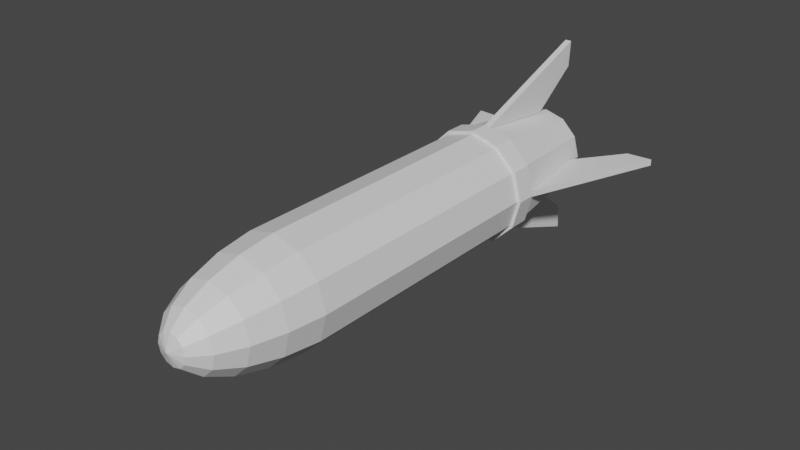 # Source: rocket.blend  (saved by Blender 2.81.16; exported with 4.5.12 LTS)
import bpy
from mathutils import Matrix  # noqa: F401  (used for matrix-valued properties, if any)

bpy.ops.wm.read_factory_settings(use_empty=True)
scene = bpy.context.scene
scene.name = 'Scene'

# ---- collections
col_collection = bpy.data.collections.new('Collection'); scene.collection.children.link(col_collection)

# ---- materials (node trees are filled in below, after node groups)
mat_material_001 = bpy.data.materials.new('Material.001')
mat_material_001.use_transparent_shadow = False
mat_material_002 = bpy.data.materials.new('Material.002')
mat_material_002.use_transparent_shadow = False

# ---- material node trees
mat_material_001.use_nodes = True; mat_material_001.node_tree.nodes.clear()
_N = mat_material_001.node_tree.nodes; _L = mat_material_001.node_tree.links
n0 = _N.new('ShaderNodeOutputMaterial'); n0.name = 'Material Output'; n0.location = (300, 300)
n1 = _N.new('ShaderNodeBsdfPrincipled'); n1.name = 'Principled BSDF'; n1.location = (10, 300)
n1.distribution = 'GGX'
n1.subsurface_method = 'BURLEY'
n1.inputs[3].default_value = 1.45
n1.inputs[27].default_value = (0.0, 0.0, 0.0, 1.0)
n1.inputs[28].default_value = 1.0
_L.new(n1.outputs[0], n0.inputs[0])
n0.is_active_output = True
mat_material_002.use_nodes = True; mat_material_002.node_tree.nodes.clear()
_N = mat_material_002.node_tree.nodes; _L = mat_material_002.node_tree.links
n0 = _N.new('ShaderNodeOutputMaterial'); n0.name = 'Material Output'; n0.location = (300, 300)
n1 = _N.new('ShaderNodeBsdfPrincipled'); n1.name = 'Principled BSDF'; n1.location = (10, 300)
n1.distribution = 'GGX'
n1.subsurface_method = 'BURLEY'
n1.inputs[3].default_value = 1.45
n1.inputs[27].default_value = (0.0, 0.0, 0.0, 1.0)
n1.inputs[28].default_value = 1.0
_L.new(n1.outputs[0], n0.inputs[0])
n0.is_active_output = True

# ---- world
world_world = bpy.data.worlds.new('World'); scene.world = world_world
world_world.use_nodes = True; world_world.node_tree.nodes.clear()
_N = world_world.node_tree.nodes; _L = world_world.node_tree.links
n0 = _N.new('ShaderNodeOutputWorld'); n0.name = 'World Output'; n0.location = (300, 300)
n1 = _N.new('ShaderNodeBackground'); n1.name = 'Background'; n1.location = (10, 300)
n1.inputs[0].default_value = (0.05088, 0.05088, 0.05088, 1.0)
_L.new(n1.outputs[0], n0.inputs[0])
n0.is_active_output = True
world_world.color = (0.05088, 0.05088, 0.05088)
world_world.use_sun_shadow = False
world_world.sun_shadow_jitter_overblur = 0.0

# ---- meshes
me_cylinder = bpy.data.meshes.new('Cylinder')
me_cylinder.from_pydata([(-1.687e-08, 0.434, 0.3457), (-1.687e-08, 0.434, 2.447), (0.217, 0.3759, 0.3457), (0.217, 0.3759, 2.447), (0.3759, 0.217, 0.3457), (0.3759, 0.217, 2.447), (0.434, -9.769e-08, 0.3457), (0.434, -9.769e-08, 2.447), (0.3759, -0.217, 0.3457), (0.3759, -0.217, 2.447), (0.217, -0.3759, 0.3457), (0.217, -0.3759, 2.447), (4.867e-08, -0.434, 0.3457), (4.867e-08, -0.434, 2.447), (-0.217, -0.3759, 0.3457), (-0.217, -0.3759, 2.447), (-0.3759, -0.217, 0.3457), (-0.3759, -0.217, 2.447), (-0.434, -2.805e-07, 0.3457), (-0.434, -2.805e-07, 2.447), (-0.3759, 0.217, 0.3457), (-0.3759, 0.217, 2.447), (-0.217, 0.3759, 0.3457), (-0.217, 0.3759, 2.447), (-1.967e-08, 0.434, 0.1905), (0.217, 0.3759, 0.1905), (0.3759, 0.217, 0.1905), (0.434, -9.769e-08, 0.1905), (0.3759, -0.217, 0.1905), (0.217, -0.3759, 0.1905), (4.587e-08, -0.434, 0.1905), (-0.217, -0.3759, 0.1905), (-0.3759, -0.217, 0.1905), (-0.434, -2.805e-07, 0.1905), (-0.3759, 0.217, 0.1905), (-0.217, 0.3759, 0.1905), (-5.697e-08, 0.3293, -0.6687), (0.1646, 0.2851, -0.6687), (0.2851, 0.1646, -0.6687), (0.3293, -1.101e-07, -0.6687), (0.2851, -0.1646, -0.6687), (0.1646, -0.2851, -0.6687), (-7.252e-09, -0.3293, -0.6687), (-0.1646, -0.2851, -0.6687), (-0.2851, -0.1646, -0.6687), (-0.3293, -2.488e-07, -0.6687), (-0.2851, 0.1646, -0.6687), (-0.1646, 0.2851, -0.6687), (-1.516e-08, 0.4606, 0.3505), (0.2303, 0.3989, 0.3505), (0.3989, 0.2303, 0.3505), (0.4606, -9.454e-08, 0.3505), (0.3989, -0.2303, 0.3505), (0.2303, -0.3989, 0.3505), (5.439e-08, -0.4606, 0.3505), (-0.2303, -0.3989, 0.3505), (-0.3989, -0.2303, 0.3505), (-0.4606, -2.886e-07, 0.3505), (-0.3989, 0.2303, 0.3505), (-0.2303, 0.3989, 0.3505), (-1.813e-08, 0.4606, 0.1857), (0.2303, 0.3989, 0.1857), (0.3989, 0.2303, 0.1857), (0.4606, -9.454e-08, 0.1857), (0.3989, -0.2303, 0.1857), (0.2303, -0.3989, 0.1857), (5.142e-08, -0.4606, 0.1857), (-0.2303, -0.3989, 0.1857), (-0.3989, -0.2303, 0.1857), (-0.4606, -2.886e-07, 0.1857), (-0.3989, 0.2303, 0.1857), (-0.2303, 0.3989, 0.1857), (1.122e-08, 0.2371, 3.19), (1.122e-08, 0.3314, 2.992), (1.122e-08, 0.3989, 2.737), (1.122e-08, 0.434, 2.447), (0.06177, 0.107, 3.315), (0.1185, 0.2053, 3.19), (0.1657, 0.287, 2.992), (0.1994, 0.3454, 2.737), (0.217, 0.3759, 2.447), (0.107, 0.06177, 3.315), (0.2053, 0.1185, 3.19), (0.287, 0.1657, 2.992), (0.3454, 0.1994, 2.737), (0.3759, 0.217, 2.447), (-5.499e-08, 1.398e-07, 3.358), (0.1235, 1.348e-07, 3.315), (0.2371, 1.544e-07, 3.19), (0.3314, 1.348e-07, 2.992), (0.3989, 1.348e-07, 2.737), (0.434, 1.478e-07, 2.447), (0.107, -0.06177, 3.315), (0.2053, -0.1185, 3.19), (0.287, -0.1657, 2.992), (0.3454, -0.1994, 2.737), (0.3759, -0.217, 2.447), (0.06177, -0.107, 3.315), (0.1185, -0.2053, 3.19), (0.1657, -0.287, 2.992), (0.1994, -0.3454, 2.737), (0.217, -0.3759, 2.447), (9.852e-10, -0.1235, 3.315), (1.732e-08, -0.2371, 3.19), (-8.816e-09, -0.3314, 2.992), (1.732e-08, -0.3989, 2.737), (-8.816e-09, -0.434, 2.447), (-0.06177, -0.107, 3.315), (-0.1185, -0.2053, 3.19), (-0.1657, -0.287, 2.992), (-0.1994, -0.3454, 2.737), (-0.217, -0.3759, 2.447), (-0.107, -0.06177, 3.315), (-0.2053, -0.1185, 3.19), (-0.287, -0.1657, 2.992), (-0.3454, -0.1994, 2.737), (-0.3759, -0.217, 2.447), (-0.1235, 1.446e-07, 3.315), (-0.2371, 1.478e-07, 3.19), (-0.3314, 1.478e-07, 2.992), (-0.3989, 1.609e-07, 2.737), (-0.434, 1.609e-07, 2.447), (-0.107, 0.06177, 3.315), (-0.2053, 0.1185, 3.19), (-0.287, 0.1657, 2.992), (-0.3454, 0.1994, 2.737), (-0.3759, 0.217, 2.447), (-0.06177, 0.107, 3.315), (-0.1185, 0.2053, 3.19), (-0.1657, 0.287, 2.992), (-0.1994, 0.3454, 2.737), (-0.217, 0.3759, 2.447), (1.079e-08, 0.1235, 3.315), (-0.641, -0.02597, -0.9268), (-0.8492, -0.02597, -0.9411), (-0.641, 0.02597, -0.9268), (-0.8492, 0.02597, -0.9411), (-0.3466, -0.02597, -0.5248), (-0.4318, -0.02597, 0.1822), (-0.3466, 0.02597, -0.5248), (-0.4318, 0.02597, 0.1822), (0.641, -0.02597, -0.9268), (0.8492, -0.02597, -0.9411), (0.641, 0.02597, -0.9268), (0.8492, 0.02597, -0.9411), (0.3466, -0.02597, -0.5248), (0.4318, -0.02597, 0.1822), (0.3466, 0.02597, -0.5248), (0.4318, 0.02597, 0.1822), (0.02597, -0.641, -0.9268), (0.02597, -0.8492, -0.9411), (-0.02597, -0.641, -0.9268), (-0.02597, -0.8492, -0.9411), (0.02597, -0.3466, -0.5248), (0.02597, -0.4318, 0.1822), (-0.02597, -0.3466, -0.5248), (-0.02597, -0.4318, 0.1822), (0.02597, 0.641, -0.9268), (0.02597, 0.8492, -0.9411), (-0.02597, 0.641, -0.9268), (-0.02597, 0.8492, -0.9411), (0.02597, 0.3466, -0.5248), (0.02597, 0.4318, 0.1822), (-0.02597, 0.3466, -0.5248), (-0.02597, 0.4318, 0.1822), (-6.014e-08, 0.2369, -0.6412), (0.1185, 0.2052, -0.6412), (0.2052, 0.1185, -0.6412), (0.2369, -1.21e-07, -0.6412), (0.2052, -0.1185, -0.6412), (0.1185, -0.2052, -0.6412), (-2.437e-08, -0.2369, -0.6412), (-0.1185, -0.2052, -0.6412), (-0.2052, -0.1185, -0.6412), (-0.2369, -2.208e-07, -0.6412), (-0.2052, 0.1185, -0.6412), (-0.1185, 0.2052, -0.6412), (-6.147e-08, 0.1985, -0.2319), (0.09925, 0.1719, -0.2319), (0.1719, 0.09925, -0.2319), (0.1985, -1.251e-07, -0.2319), (0.1719, -0.09925, -0.2319), (0.09925, -0.1719, -0.2319), (-3.149e-08, -0.1985, -0.2319), (-0.09925, -0.1719, -0.2319), (-0.1719, -0.09925, -0.2319), (-0.1985, -2.087e-07, -0.2319), (-0.1719, 0.09925, -0.2319), (-0.09925, 0.1719, -0.2319)], [], [(0, 1, 3, 2), (2, 3, 5, 4), (4, 5, 7, 6), (6, 7, 9, 8), (8, 9, 11, 10), (10, 11, 13, 12), (12, 13, 15, 14), (14, 15, 17, 16), (16, 17, 19, 18), (18, 19, 21, 20), (20, 21, 23, 22), (22, 23, 1, 0), (29, 28, 64, 65), (30, 31, 43, 42), (0, 2, 49, 48), (14, 16, 56, 55), (24, 35, 71, 60), (4, 6, 51, 50), (28, 27, 63, 64), (35, 34, 70, 71), (18, 20, 58, 57), (8, 10, 53, 52), (27, 26, 62, 63), (34, 33, 69, 70), (26, 25, 61, 62), (40, 41, 170, 169), (27, 28, 40, 39), (34, 35, 47, 46), (24, 25, 37, 36), (31, 32, 44, 43), (28, 29, 41, 40), (35, 24, 36, 47), (25, 26, 38, 37), (32, 33, 45, 44), (29, 30, 42, 41), (26, 27, 39, 38), (33, 34, 46, 45), (52, 53, 65, 64), (51, 52, 64, 63), (59, 48, 60, 71), (48, 49, 61, 60), (50, 51, 63, 62), (58, 59, 71, 70), (49, 50, 62, 61), (57, 58, 70, 69), (56, 57, 69, 68), (55, 56, 68, 67), (54, 55, 67, 66), (53, 54, 66, 65), (30, 29, 65, 66), (10, 12, 54, 53), (20, 22, 59, 58), (31, 30, 66, 67), (6, 8, 52, 51), (16, 18, 57, 56), (32, 31, 67, 68), (25, 24, 60, 61), (2, 4, 50, 49), (33, 32, 68, 69), (12, 14, 55, 54), (22, 0, 48, 59), (132, 86, 76), (75, 74, 79, 80), (72, 132, 76, 77), (73, 72, 77, 78), (74, 73, 78, 79), (79, 78, 83, 84), (76, 86, 81), (80, 79, 84, 85), (77, 76, 81, 82), (78, 77, 82, 83), (81, 86, 87), (85, 84, 90, 91), (82, 81, 87, 88), (83, 82, 88, 89), (84, 83, 89, 90), (88, 87, 92, 93), (89, 88, 93, 94), (90, 89, 94, 95), (87, 86, 92), (91, 90, 95, 96), (94, 93, 98, 99), (95, 94, 99, 100), (92, 86, 97), (96, 95, 100, 101), (93, 92, 97, 98), (100, 99, 104, 105), (97, 86, 102), (101, 100, 105, 106), (98, 97, 102, 103), (99, 98, 103, 104), (102, 86, 107), (106, 105, 110, 111), (103, 102, 107, 108), (104, 103, 108, 109), (105, 104, 109, 110), (111, 110, 115, 116), (108, 107, 112, 113), (109, 108, 113, 114), (110, 109, 114, 115), (107, 86, 112), (114, 113, 118, 119), (115, 114, 119, 120), (112, 86, 117), (116, 115, 120, 121), (113, 112, 117, 118), (120, 119, 124, 125), (117, 86, 122), (121, 120, 125, 126), (118, 117, 122, 123), (119, 118, 123, 124), (125, 124, 129, 130), (122, 86, 127), (126, 125, 130, 131), (123, 122, 127, 128), (124, 123, 128, 129), (131, 130, 74, 75), (128, 127, 132, 72), (129, 128, 72, 73), (130, 129, 73, 74), (127, 86, 132), (133, 134, 136, 135), (135, 136, 140, 139), (139, 140, 138, 137), (137, 138, 134, 133), (135, 139, 137, 133), (140, 136, 134, 138), (141, 143, 144, 142), (143, 147, 148, 144), (147, 145, 146, 148), (145, 141, 142, 146), (143, 141, 145, 147), (148, 146, 142, 144), (149, 150, 152, 151), (151, 152, 156, 155), (155, 156, 154, 153), (153, 154, 150, 149), (151, 155, 153, 149), (156, 152, 150, 154), (157, 159, 160, 158), (159, 163, 164, 160), (163, 161, 162, 164), (161, 157, 158, 162), (159, 157, 161, 163), (164, 162, 158, 160), (167, 168, 180, 179), (47, 36, 165, 176), (37, 38, 167, 166), (44, 45, 174, 173), (41, 42, 171, 170), (38, 39, 168, 167), (45, 46, 175, 174), (42, 43, 172, 171), (39, 40, 169, 168), (46, 47, 176, 175), (36, 37, 166, 165), (43, 44, 173, 172), (177, 178, 179, 180, 181, 182, 183, 184, 185, 186, 187, 188), (174, 175, 187, 186), (171, 172, 184, 183), (168, 169, 181, 180), (175, 176, 188, 187), (165, 166, 178, 177), (172, 173, 185, 184), (169, 170, 182, 181), (176, 165, 177, 188), (166, 167, 179, 178), (173, 174, 186, 185), (170, 171, 183, 182)])
me_cylinder.polygons.foreach_set('material_index', [0, 0, 0, 0, 0, 0, 0, 0, 0, 0, 0, 0, 0, 0, 0, 0, 0, 0, 0, 0, 0, 0, 0, 0, 0, 0, 0, 0, 0, 0, 0, 0, 0, 0, 0, 0, 0, 0, 0, 0, 0, 0, 0, 0, 0, 0, 0, 0, 0, 0, 0, 0, 0, 0, 0, 0, 0, 0, 0, 0, 0, 1, 1, 1, 1, 1, 1, 1, 1, 1, 1, 1, 1, 1, 1, 1, 1, 1, 1, 1, 1, 1, 1, 1, 1, 1, 1, 1, 1, 1, 1, 1, 1, 1, 1, 1, 1, 1, 1, 1, 1, 1, 1, 1, 1, 1, 1, 1, 1, 1, 1, 1, 1, 1, 1, 1, 1, 1, 1, 1, 1, 0, 0, 0, 0, 0, 0, 0, 0, 0, 0, 0, 0, 0, 0, 0, 0, 0, 0, 0, 0, 0, 0, 0, 0, 0, 0, 0, 0, 0, 0, 0, 0, 0, 0, 0, 0, 1, 0, 0, 0, 0, 0, 0, 0, 0, 0, 0, 0])
_uv = me_cylinder.uv_layers.new(name='UVMap')
_uv.uv.foreach_set('vector', [1.0, 0.5, 1.0, 1.0, 0.9167, 1.0, 0.9167, 0.5, 0.9167, 0.5, 0.9167, 1.0, 0.8333, 1.0, 0.8333, 0.5, 0.8333, 0.5, 0.8333, 1.0, 0.75, 1.0, 0.75, 0.5, 0.75, 0.5, 0.75, 1.0, 0.6667, 1.0, 0.6667, 0.5, 0.6667, 0.5, 0.6667, 1.0, 0.5833, 1.0, 0.5833, 0.5, 0.5833, 0.5, 0.5833, 1.0, 0.5, 1.0, 0.5, 0.5, 0.5, 0.5, 0.5, 1.0, 0.4167, 1.0, 0.4167, 0.5, 0.4167, 0.5, 0.4167, 1.0, 0.3333, 1.0, 0.3333, 0.5, 0.3333, 0.5, 0.3333, 1.0, 0.25, 1.0, 0.25, 0.5, 0.25, 0.5, 0.25, 1.0, 0.1667, 1.0, 0.1667, 0.5, 0.1667, 0.5, 0.1667, 1.0, 0.08333, 1.0, 0.08333, 0.5, 0.08333, 0.5, 0.08333, 1.0, 7.451e-08, 1.0, 7.451e-08, 0.5, 0.5833, 0.5, 0.6667, 0.5, 0.6667, 0.5, 0.5833, 0.5, 0.5, 0.5, 0.4167, 0.5, 0.4167, 0.5, 0.5, 0.5, 1.0, 0.5, 0.9167, 0.5, 0.9167, 0.5, 1.0, 0.5, 0.4167, 0.5, 0.3333, 0.5, 0.3333, 0.5, 0.4167, 0.5, 7.451e-08, 0.5, 0.08333, 0.5, 0.08333, 0.5, 7.451e-08, 0.5, 0.8333, 0.5, 0.75, 0.5, 0.75, 0.5, 0.8333, 0.5, 0.6667, 0.5, 0.75, 0.5, 0.75, 0.5, 0.6667, 0.5, 0.08333, 0.5, 0.1667, 0.5, 0.1667, 0.5, 0.08333, 0.5, 0.25, 0.5, 0.1667, 0.5, 0.1667, 0.5, 0.25, 0.5, 0.6667, 0.5, 0.5833, 0.5, 0.5833, 0.5, 0.6667, 0.5, 0.75, 0.5, 0.8333, 0.5, 0.8333, 0.5, 0.75, 0.5, 0.1667, 0.5, 0.25, 0.5, 0.25, 0.5, 0.1667, 0.5, 0.8333, 0.5, 0.9167, 0.5, 0.9167, 0.5, 0.8333, 0.5, 0.6667, 0.5, 0.5833, 0.5, 0.5833, 0.5, 0.6667, 0.5, 0.75, 0.5, 0.6667, 0.5, 0.6667, 0.5, 0.75, 0.5, 0.1667, 0.5, 0.08333, 0.5, 0.08333, 0.5, 0.1667, 0.5, 1.0, 0.5, 0.9167, 0.5, 0.9167, 0.5, 1.0, 0.5, 0.4167, 0.5, 0.3333, 0.5, 0.3333, 0.5, 0.4167, 0.5, 0.6667, 0.5, 0.5833, 0.5, 0.5833, 0.5, 0.6667, 0.5, 0.08333, 0.5, 7.451e-08, 0.5, 7.451e-08, 0.5, 0.08333, 0.5, 0.9167, 0.5, 0.8333, 0.5, 0.8333, 0.5, 0.9167, 0.5, 0.3333, 0.5, 0.25, 0.5, 0.25, 0.5, 0.3333, 0.5, 0.5833, 0.5, 0.5, 0.5, 0.5, 0.5, 0.5833, 0.5, 0.8333, 0.5, 0.75, 0.5, 0.75, 0.5, 0.8333, 0.5, 0.25, 0.5, 0.1667, 0.5, 0.1667, 0.5, 0.25, 0.5, 0.6667, 0.5, 0.5833, 0.5, 0.5833, 0.5, 0.6667, 0.5, 0.75, 0.5, 0.6667, 0.5, 0.6667, 0.5, 0.75, 0.5, 0.08333, 0.5, 7.451e-08, 0.5, 7.451e-08, 0.5, 0.08333, 0.5, 1.0, 0.5, 0.9167, 0.5, 0.9167, 0.5, 1.0, 0.5, 0.8333, 0.5, 0.75, 0.5, 0.75, 0.5, 0.8333, 0.5, 0.1667, 0.5, 0.08333, 0.5, 0.08333, 0.5, 0.1667, 0.5, 0.9167, 0.5, 0.8333, 0.5, 0.8333, 0.5, 0.9167, 0.5, 0.25, 0.5, 0.1667, 0.5, 0.1667, 0.5, 0.25, 0.5, 0.3333, 0.5, 0.25, 0.5, 0.25, 0.5, 0.3333, 0.5, 0.4167, 0.5, 0.3333, 0.5, 0.3333, 0.5, 0.4167, 0.5, 0.5, 0.5, 0.4167, 0.5, 0.4167, 0.5, 0.5, 0.5, 0.5833, 0.5, 0.5, 0.5, 0.5, 0.5, 0.5833, 0.5, 0.5, 0.5, 0.5833, 0.5, 0.5833, 0.5, 0.5, 0.5, 0.5833, 0.5, 0.5, 0.5, 0.5, 0.5, 0.5833, 0.5, 0.1667, 0.5, 0.08333, 0.5, 0.08333, 0.5, 0.1667, 0.5, 0.4167, 0.5, 0.5, 0.5, 0.5, 0.5, 0.4167, 0.5, 0.75, 0.5, 0.6667, 0.5, 0.6667, 0.5, 0.75, 0.5, 0.3333, 0.5, 0.25, 0.5, 0.25, 0.5, 0.3333, 0.5, 0.3333, 0.5, 0.4167, 0.5, 0.4167, 0.5, 0.3333, 0.5, 0.9167, 0.5, 1.0, 0.5, 1.0, 0.5, 0.9167, 0.5, 0.9167, 0.5, 0.8333, 0.5, 0.8333, 0.5, 0.9167, 0.5, 0.25, 0.5, 0.3333, 0.5, 0.3333, 0.5, 0.25, 0.5, 0.5, 0.5, 0.4167, 0.5, 0.4167, 0.5, 0.5, 0.5, 0.08333, 0.5, 7.451e-08, 0.5, 7.451e-08, 0.5, 0.08333, 0.5, 0.75, 0.9091, 0.7083, 1.0, 0.6667, 0.9091, 0.75, 0.5455, 0.75, 0.6364, 0.6667, 0.6364, 0.6667, 0.5455, 0.75, 0.8182, 0.75, 0.9091, 0.6667, 0.9091, 0.6667, 0.8182, 0.75, 0.7273, 0.75, 0.8182, 0.6667, 0.8182, 0.6667, 0.7273, 0.75, 0.6364, 0.75, 0.7273, 0.6667, 0.7273, 0.6667, 0.6364, 0.6667, 0.6364, 0.6667, 0.7273, 0.5833, 0.7273, 0.5833, 0.6364, 0.6667, 0.9091, 0.625, 1.0, 0.5833, 0.9091, 0.6667, 0.5455, 0.6667, 0.6364, 0.5833, 0.6364, 0.5833, 0.5455, 0.6667, 0.8182, 0.6667, 0.9091, 0.5833, 0.9091, 0.5833, 0.8182, 0.6667, 0.7273, 0.6667, 0.8182, 0.5833, 0.8182, 0.5833, 0.7273, 0.5833, 0.9091, 0.5417, 1.0, 0.5, 0.9091, 0.5833, 0.5455, 0.5833, 0.6364, 0.5, 0.6364, 0.5, 0.5455, 0.5833, 0.8182, 0.5833, 0.9091, 0.5, 0.9091, 0.5, 0.8182, 0.5833, 0.7273, 0.5833, 0.8182, 0.5, 0.8182, 0.5, 0.7273, 0.5833, 0.6364, 0.5833, 0.7273, 0.5, 0.7273, 0.5, 0.6364, 0.5, 0.8182, 0.5, 0.9091, 0.4167, 0.9091, 0.4167, 0.8182, 0.5, 0.7273, 0.5, 0.8182, 0.4167, 0.8182, 0.4167, 0.7273, 0.5, 0.6364, 0.5, 0.7273, 0.4167, 0.7273, 0.4167, 0.6364, 0.5, 0.9091, 0.4583, 1.0, 0.4167, 0.9091, 0.5, 0.5455, 0.5, 0.6364, 0.4167, 0.6364, 0.4167, 0.5455, 0.4167, 0.7273, 0.4167, 0.8182, 0.3333, 0.8182, 0.3333, 0.7273, 0.4167, 0.6364, 0.4167, 0.7273, 0.3333, 0.7273, 0.3333, 0.6364, 0.4167, 0.9091, 0.375, 1.0, 0.3333, 0.9091, 0.4167, 0.5455, 0.4167, 0.6364, 0.3333, 0.6364, 0.3333, 0.5455, 0.4167, 0.8182, 0.4167, 0.9091, 0.3333, 0.9091, 0.3333, 0.8182, 0.3333, 0.6364, 0.3333, 0.7273, 0.25, 0.7273, 0.25, 0.6364, 0.3333, 0.9091, 0.2917, 1.0, 0.25, 0.9091, 0.3333, 0.5455, 0.3333, 0.6364, 0.25, 0.6364, 0.25, 0.5455, 0.3333, 0.8182, 0.3333, 0.9091, 0.25, 0.9091, 0.25, 0.8182, 0.3333, 0.7273, 0.3333, 0.8182, 0.25, 0.8182, 0.25, 0.7273, 0.25, 0.9091, 0.2083, 1.0, 0.1667, 0.9091, 0.25, 0.5455, 0.25, 0.6364, 0.1667, 0.6364, 0.1667, 0.5455, 0.25, 0.8182, 0.25, 0.9091, 0.1667, 0.9091, 0.1667, 0.8182, 0.25, 0.7273, 0.25, 0.8182, 0.1667, 0.8182, 0.1667, 0.7273, 0.25, 0.6364, 0.25, 0.7273, 0.1667, 0.7273, 0.1667, 0.6364, 0.1667, 0.5455, 0.1667, 0.6364, 0.08333, 0.6364, 0.08333, 0.5455, 0.1667, 0.8182, 0.1667, 0.9091, 0.08333, 0.9091, 0.08333, 0.8182, 0.1667, 0.7273, 0.1667, 0.8182, 0.08333, 0.8182, 0.08333, 0.7273, 0.1667, 0.6364, 0.1667, 0.7273, 0.08333, 0.7273, 0.08333, 0.6364, 0.1667, 0.9091, 0.125, 1.0, 0.08333, 0.9091, 0.08333, 0.7273, 0.08333, 0.8182, 0.0, 0.8182, 0.0, 0.7273, 0.08333, 0.6364, 0.08333, 0.7273, 0.0, 0.7273, 0.0, 0.6364, 0.08333, 0.9091, 0.04167, 1.0, 0.0, 0.9091, 0.08333, 0.5455, 0.08333, 0.6364, 0.0, 0.6364, 0.0, 0.5455, 0.08333, 0.8182, 0.08333, 0.9091, 0.0, 0.9091, 0.0, 0.8182, 1.0, 0.6364, 1.0, 0.7273, 0.9167, 0.7273, 0.9167, 0.6364, 1.0, 0.9091, 0.9583, 1.0, 0.9167, 0.9091, 1.0, 0.5455, 1.0, 0.6364, 0.9167, 0.6364, 0.9167, 0.5455, 1.0, 0.8182, 1.0, 0.9091, 0.9167, 0.9091, 0.9167, 0.8182, 1.0, 0.7273, 1.0, 0.8182, 0.9167, 0.8182, 0.9167, 0.7273, 0.9167, 0.6364, 0.9167, 0.7273, 0.8333, 0.7273, 0.8333, 0.6364, 0.9167, 0.9091, 0.875, 1.0, 0.8333, 0.9091, 0.9167, 0.5455, 0.9167, 0.6364, 0.8333, 0.6364, 0.8333, 0.5455, 0.9167, 0.8182, 0.9167, 0.9091, 0.8333, 0.9091, 0.8333, 0.8182, 0.9167, 0.7273, 0.9167, 0.8182, 0.8333, 0.8182, 0.8333, 0.7273, 0.8333, 0.5455, 0.8333, 0.6364, 0.75, 0.6364, 0.75, 0.5455, 0.8333, 0.8182, 0.8333, 0.9091, 0.75, 0.9091, 0.75, 0.8182, 0.8333, 0.7273, 0.8333, 0.8182, 0.75, 0.8182, 0.75, 0.7273, 0.8333, 0.6364, 0.8333, 0.7273, 0.75, 0.7273, 0.75, 0.6364, 0.8333, 0.9091, 0.7917, 1.0, 0.75, 0.9091, 0.375, 0.0, 0.625, 0.0, 0.625, 0.25, 0.375, 0.25, 0.375, 0.25, 0.625, 0.25, 0.625, 0.5, 0.375, 0.5, 0.375, 0.5, 0.625, 0.5, 0.625, 0.75, 0.375, 0.75, 0.375, 0.75, 0.625, 0.75, 0.625, 1.0, 0.375, 1.0, 0.125, 0.5, 0.375, 0.5, 0.375, 0.75, 0.125, 0.75, 0.625, 0.5, 0.875, 0.5, 0.875, 0.75, 0.625, 0.75, 0.375, 0.0, 0.375, 0.25, 0.625, 0.25, 0.625, 0.0, 0.375, 0.25, 0.375, 0.5, 0.625, 0.5, 0.625, 0.25, 0.375, 0.5, 0.375, 0.75, 0.625, 0.75, 0.625, 0.5, 0.375, 0.75, 0.375, 1.0, 0.625, 1.0, 0.625, 0.75, 0.125, 0.5, 0.125, 0.75, 0.375, 0.75, 0.375, 0.5, 0.625, 0.5, 0.625, 0.75, 0.875, 0.75, 0.875, 0.5, 0.375, 0.0, 0.625, 0.0, 0.625, 0.25, 0.375, 0.25, 0.375, 0.25, 0.625, 0.25, 0.625, 0.5, 0.375, 0.5, 0.375, 0.5, 0.625, 0.5, 0.625, 0.75, 0.375, 0.75, 0.375, 0.75, 0.625, 0.75, 0.625, 1.0, 0.375, 1.0, 0.125, 0.5, 0.375, 0.5, 0.375, 0.75, 0.125, 0.75, 0.625, 0.5, 0.875, 0.5, 0.875, 0.75, 0.625, 0.75, 0.375, 0.0, 0.375, 0.25, 0.625, 0.25, 0.625, 0.0, 0.375, 0.25, 0.375, 0.5, 0.625, 0.5, 0.625, 0.25, 0.375, 0.5, 0.375, 0.75, 0.625, 0.75, 0.625, 0.5, 0.375, 0.75, 0.375, 1.0, 0.625, 1.0, 0.625, 0.75, 0.125, 0.5, 0.125, 0.75, 0.375, 0.75, 0.375, 0.5, 0.625, 0.5, 0.625, 0.75, 0.875, 0.75, 0.875, 0.5, 0.8333, 0.5, 0.75, 0.5, 0.75, 0.5, 0.8333, 0.5, 0.08333, 0.5, 7.451e-08, 0.5, 7.451e-08, 0.5, 0.08333, 0.5, 0.9167, 0.5, 0.8333, 0.5, 0.8333, 0.5, 0.9167, 0.5, 0.3333, 0.5, 0.25, 0.5, 0.25, 0.5, 0.3333, 0.5, 0.5833, 0.5, 0.5, 0.5, 0.5, 0.5, 0.5833, 0.5, 0.8333, 0.5, 0.75, 0.5, 0.75, 0.5, 0.8333, 0.5, 0.25, 0.5, 0.1667, 0.5, 0.1667, 0.5, 0.25, 0.5, 0.5, 0.5, 0.4167, 0.5, 0.4167, 0.5, 0.5, 0.5, 0.75, 0.5, 0.6667, 0.5, 0.6667, 0.5, 0.75, 0.5, 0.1667, 0.5, 0.08333, 0.5, 0.08333, 0.5, 0.1667, 0.5, 1.0, 0.5, 0.9167, 0.5, 0.9167, 0.5, 1.0, 0.5, 0.4167, 0.5, 0.3333, 0.5, 0.3333, 0.5, 0.4167, 0.5, 0.75, 0.49, 0.87, 0.4578, 0.9578, 0.37, 0.99, 0.25, 0.9578, 0.13, 0.87, 0.04215, 0.75, 0.01, 0.63, 0.04215, 0.5422, 0.13, 0.51, 0.25, 0.5422, 0.37, 0.63, 0.4578, 0.25, 0.5, 0.1667, 0.5, 0.1667, 0.5, 0.25, 0.5, 0.5, 0.5, 0.4167, 0.5, 0.4167, 0.5, 0.5, 0.5, 0.75, 0.5, 0.6667, 0.5, 0.6667, 0.5, 0.75, 0.5, 0.1667, 0.5, 0.08333, 0.5, 0.08333, 0.5, 0.1667, 0.5, 1.0, 0.5, 0.9167, 0.5, 0.9167, 0.5, 1.0, 0.5, 0.4167, 0.5, 0.3333, 0.5, 0.3333, 0.5, 0.4167, 0.5, 0.6667, 0.5, 0.5833, 0.5, 0.5833, 0.5, 0.6667, 0.5, 0.08333, 0.5, 7.451e-08, 0.5, 7.451e-08, 0.5, 0.08333, 0.5, 0.9167, 0.5, 0.8333, 0.5, 0.8333, 0.5, 0.9167, 0.5, 0.3333, 0.5, 0.25, 0.5, 0.25, 0.5, 0.3333, 0.5, 0.5833, 0.5, 0.5, 0.5, 0.5, 0.5, 0.5833, 0.5])
me_cylinder.materials.append(mat_material_001)
me_cylinder.materials.append(mat_material_002)
me_cylinder.use_remesh_fix_poles = True
me_cylinder.use_remesh_preserve_attributes = False
me_cylinder.use_mirror_vertex_groups = False
me_cylinder.update()

# ---- objects
ob_cylinder = bpy.data.objects.new('Cylinder', me_cylinder)

# ---- transforms, parenting, visibility, modifiers, constraints
ob_cylinder.location = (0.0, 0.0, 0.0)
ob_cylinder.rotation_euler = (1.571, -1.571, 0.0)
ob_cylinder.lineart.crease_threshold = 0.0

# ---- collection membership
col_collection.objects.link(ob_cylinder)

# ---- scene / render settings (as saved in the file)
scene.frame_start = 1; scene.frame_end = 250; scene.frame_set(1)
scene.render.engine = 'BLENDER_EEVEE_NEXT'
scene.cycles.use_denoising = False
scene.cycles.samples = 128
scene.cycles.sampling_pattern = 'TABULATED_SOBOL'
scene.cycles.use_adaptive_sampling = False
scene.cycles.use_light_tree = False
scene.view_settings.view_transform = 'Filmic'
bpy.context.view_layer.update()

# ---- added for rendering (the .blend has no active camera and no usable light): camera, sun
cam_auto = bpy.data.cameras.new('AutoCamera')
cam_auto.lens = 50.0
cam_auto.sensor_width = 36.0
cam_auto.clip_end = 1000.0
ob_auto_camera = bpy.data.objects.new('AutoCamera', cam_auto)
scene.collection.objects.link(ob_auto_camera)
ob_auto_camera.location = (4.55649, -6.6763, 3.64519)
ob_auto_camera.rotation_euler = (1.09748, -7.21219e-08, 0.694738)
scene.camera = ob_auto_camera
light_auto_sun = bpy.data.lights.new('AutoSun', 'SUN')
light_auto_sun.energy = 3.0
light_auto_sun.angle = 0.0523599
ob_auto_sun = bpy.data.objects.new('AutoSun', light_auto_sun)
scene.collection.objects.link(ob_auto_sun)
ob_auto_sun.rotation_euler = (0.872665, 0.174533, 0.523599)
bpy.context.view_layer.update()
